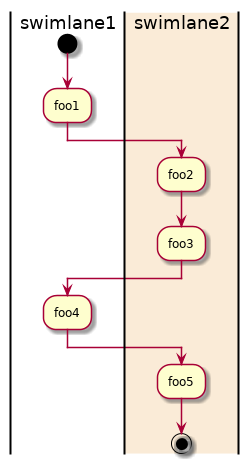

The diagram above was rendered by PlantUML. Its source (embedded in the PNG):
@startuml

|swimlane1|
start
:foo1;
|#AntiqueWhite|swimlane2|
	:foo2;
	:foo3;
|swimlane1|
:foo4;
|swimlane2|
	:foo5;
stop

@enduml